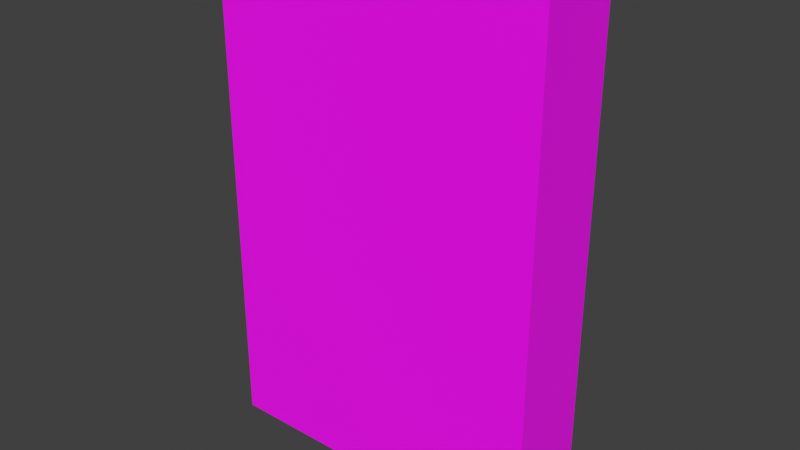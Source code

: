 # Source: STRUCTURE_Wall_2x1x3.blend  (saved by Blender 5.1.29; exported with 4.5.12 LTS)
import bpy
from mathutils import Matrix  # noqa: F401  (used for matrix-valued properties, if any)

bpy.ops.wm.read_factory_settings(use_empty=True)
scene = bpy.context.scene
scene.name = 'Scene'

# ---- collections
col_collection = bpy.data.collections.new('Collection'); scene.collection.children.link(col_collection)

# ---- images (referenced by path relative to the original .blend; pixels are not part of the script)
import os
ASSET_DIR = os.environ.get("B2B_ASSET_DIR", "")  # directory of the original .blend (textures are referenced by path, not embedded)
HERE = os.path.dirname(os.path.abspath(__file__))  # packed textures are extracted next to this script under _unpacked/

def load_image(name, relpath, width, height, colorspace="sRGB"):
    """Load a texture the original file referenced (path relative to the .blend, or extracted next to this script)."""
    p = next((c for c in (os.path.join(HERE, relpath), os.path.join(ASSET_DIR, relpath)) if relpath and os.path.exists(c)), "")
    if p:
        img = bpy.data.images.load(p, check_existing=True)
        img.name = name
    else:  # same state as the original file: an image datablock whose file is absent (Cycles renders it pink)
        img = bpy.data.images.new(name, width, height)
        img.source = "FILE"
        img.filepath = "//" + (relpath or name)
    img.colorspace_settings.name = colorspace
    return img
img_base_png = load_image('base.png', 'base.png', 1024, 1024, 'sRGB')

# ---- materials (node trees are filled in below, after node groups)
mat_structure_wall_2x1x3 = bpy.data.materials.new('STRUCTURE_Wall_2x1x3')
mat_structure_wall_2x1x3.alpha_threshold = 0.0
mat_structure_wall_2x1x3.use_backface_culling_lightprobe_volume = False
mat_structure_wall_2x1x3.roughness = 0.5
mat_structure_wall_2x1x3.line_color = (0.0, 0.0, 0.0, 1.0)

# ---- material node trees
mat_structure_wall_2x1x3.use_nodes = True; mat_structure_wall_2x1x3.node_tree.nodes.clear()
_N = mat_structure_wall_2x1x3.node_tree.nodes; _L = mat_structure_wall_2x1x3.node_tree.links
n0 = _N.new('ShaderNodeOutputMaterial'); n0.name = 'Material Output'; n0.location = (599, 167)
n1 = _N.new('ShaderNodeBsdfPrincipled'); n1.name = 'Principled BSDF'; n1.location = (332, 169)
n2 = _N.new('ShaderNodeTexCoord'); n2.name = 'Texture Coordinate'; n2.location = (-339, 127)
n3 = _N.new('ShaderNodeMapping'); n3.name = 'Mapping'; n3.location = (-141, 171)
n3.inputs[3].default_value = (3.0, 3.0, 3.0)
n4 = _N.new('ShaderNodeTexImage'); n4.name = 'Image Texture'; n4.location = (49, 159)
n4.image = img_base_png
_L.new(n1.outputs[0], n0.inputs[0])
_L.new(n4.outputs[0], n1.inputs[0])
_L.new(n3.outputs[0], n4.inputs[0])
_L.new(n2.outputs[2], n3.inputs[0])
n0.is_active_output = True

# ---- world
world_world = bpy.data.worlds.new('World'); scene.world = world_world
world_world.use_nodes = True; world_world.node_tree.nodes.clear()
_N = world_world.node_tree.nodes; _L = world_world.node_tree.links
n0 = _N.new('ShaderNodeOutputWorld'); n0.name = 'World Output'; n0.location = (200, 100)
n1 = _N.new('ShaderNodeBackground'); n1.name = 'Background'; n1.location = (-200, 100)
n1.inputs[0].default_value = (0.05088, 0.05088, 0.05088, 1.0)
_L.new(n1.outputs[0], n0.inputs[0])
n0.is_active_output = True
world_world.color = (0.05088, 0.05088, 0.05088)
world_world.sun_shadow_jitter_overblur = 0.0

# ---- meshes
me_structure_wall_2x1x3 = bpy.data.meshes.new('STRUCTURE_Wall_2x1x3')
me_structure_wall_2x1x3.from_pydata([(-1.0, 0.0, 0.0), (-1.0, 0.0, 3.0), (-1.0, 0.5, 0.0), (-1.0, 0.5, 3.0), (1.0, 0.0, 0.0), (1.0, 0.0, 3.0), (1.0, 0.5, 0.0), (1.0, 0.5, 3.0)], [], [(0, 1, 3, 2), (2, 3, 7, 6), (6, 7, 5, 4), (4, 5, 1, 0), (2, 6, 4, 0), (7, 3, 1, 5)])
_uv = me_structure_wall_2x1x3.uv_layers.new(name='UVMap')
_uv.uv.foreach_set('vector', [0.8333, 0.0, 0.8333, 1.0, 1.0, 1.0, 1.0, 0.0, 0.3333, 0.0, 0.3333, 1.0, 1.0, 1.0, 1.0, 0.0, 1.0, 0.0, 1.0, 1.0, 0.8333, 1.0, 0.8333, 0.0, 1.0, 0.0, 1.0, 1.0, 0.3333, 1.0, 0.3333, 0.0, 0.3333, 0.1667, 1.0, 0.1667, 1.0, 0.0, 0.3333, 0.0, 1.0, 0.1667, 0.3333, 0.1667, 0.3333, 0.0, 1.0, 0.0])
me_structure_wall_2x1x3.materials.append(mat_structure_wall_2x1x3)
me_structure_wall_2x1x3.update()

# ---- objects
ob_structure_wall_2x1x3 = bpy.data.objects.new('STRUCTURE_Wall_2x1x3', me_structure_wall_2x1x3)

# ---- transforms, parenting, visibility, modifiers, constraints
ob_structure_wall_2x1x3.location = (0.0, 0.0, 0.0)

# ---- collection membership
col_collection.objects.link(ob_structure_wall_2x1x3)

# ---- scene / render settings (as saved in the file)
scene.frame_start = 1; scene.frame_end = 250; scene.frame_set(1)
scene.render.engine = 'BLENDER_EEVEE_NEXT'
scene.render.bake_bias = 0.0
scene.render.bake_samples = 0
scene.cycles.sampling_pattern = 'TABULATED_SOBOL'
scene.eevee.use_volume_custom_range = False
scene.view_settings.view_transform = 'Standard'
bpy.context.view_layer.update()

# ---- added for rendering (the .blend has no active camera and no usable light): camera, sun
cam_auto = bpy.data.cameras.new('AutoCamera')
cam_auto.lens = 50.0
cam_auto.sensor_width = 36.0
cam_auto.clip_end = 1000.0
ob_auto_camera = bpy.data.objects.new('AutoCamera', cam_auto)
scene.collection.objects.link(ob_auto_camera)
ob_auto_camera.location = (3.36787, -3.79144, 4.19429)
ob_auto_camera.rotation_euler = (1.09748, -7.21219e-08, 0.694738)
scene.camera = ob_auto_camera
light_auto_sun = bpy.data.lights.new('AutoSun', 'SUN')
light_auto_sun.energy = 3.0
light_auto_sun.angle = 0.0523599
ob_auto_sun = bpy.data.objects.new('AutoSun', light_auto_sun)
scene.collection.objects.link(ob_auto_sun)
ob_auto_sun.rotation_euler = (0.872665, 0.174533, 0.523599)
bpy.context.view_layer.update()
